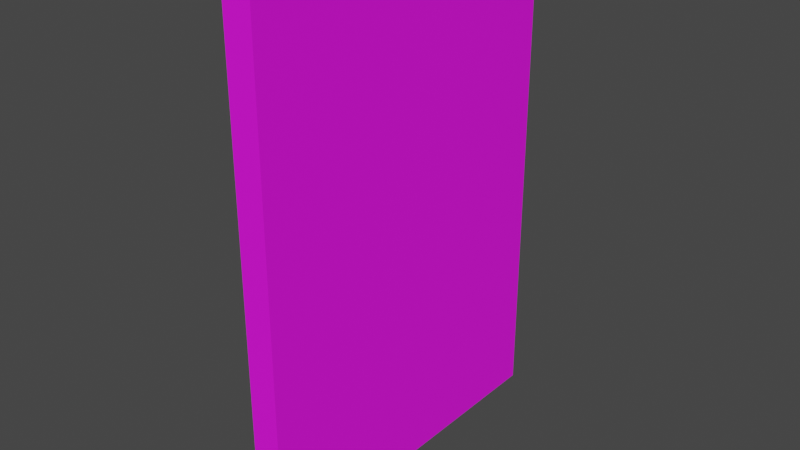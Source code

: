 # Source: turkmezeleri.blend  (saved by Blender 2.90.8; exported with 4.5.12 LTS)
import bpy
from mathutils import Matrix  # noqa: F401  (used for matrix-valued properties, if any)

bpy.ops.wm.read_factory_settings(use_empty=True)
scene = bpy.context.scene
scene.name = 'Scene'

# ---- collections
col_collection = bpy.data.collections.new('Collection'); scene.collection.children.link(col_collection)

# ---- images (referenced by path relative to the original .blend; pixels are not part of the script)
import os
ASSET_DIR = os.environ.get("B2B_ASSET_DIR", "")  # directory of the original .blend (textures are referenced by path, not embedded)
HERE = os.path.dirname(os.path.abspath(__file__))  # packed textures are extracted next to this script under _unpacked/

def load_image(name, relpath, width, height, colorspace="sRGB"):
    """Load a texture the original file referenced (path relative to the .blend, or extracted next to this script)."""
    p = next((c for c in (os.path.join(HERE, relpath), os.path.join(ASSET_DIR, relpath)) if relpath and os.path.exists(c)), "")
    if p:
        img = bpy.data.images.load(p, check_existing=True)
        img.name = name
    else:  # same state as the original file: an image datablock whose file is absent (Cycles renders it pink)
        img = bpy.data.images.new(name, width, height)
        img.source = "FILE"
        img.filepath = "//" + (relpath or name)
    img.colorspace_settings.name = colorspace
    return img
img_turkmezeleri_jpg = load_image('turkmezeleri.jpg', 'turkmezeleri.jpg', 1024, 1024, 'sRGB')

# ---- materials (node trees are filled in below, after node groups)
mat_material = bpy.data.materials.new('Material')
mat_material.alpha_threshold = 0.0
mat_material.use_transparent_shadow = False
mat_material.line_color = (0.0, 0.0, 0.0, 1.0)

# ---- material node trees
mat_material.use_nodes = True; mat_material.node_tree.nodes.clear()
_N = mat_material.node_tree.nodes; _L = mat_material.node_tree.links
n0 = _N.new('ShaderNodeOutputMaterial'); n0.name = 'Material Output'; n0.location = (300, 300)
n1 = _N.new('ShaderNodeBsdfPrincipled'); n1.name = 'Principled BSDF'; n1.location = (10, 300)
n1.distribution = 'GGX'
n1.subsurface_method = 'BURLEY'
n1.inputs[2].default_value = 0.7023
n1.inputs[3].default_value = 1.45
n1.inputs[27].default_value = (0.0, 0.0, 0.0, 1.0)
n1.inputs[28].default_value = 1.0
n2 = _N.new('ShaderNodeTexImage'); n2.name = 'Image Texture'; n2.location = (-349, 193)
n2.image = img_turkmezeleri_jpg
_L.new(n1.outputs[0], n0.inputs[0])
_L.new(n2.outputs[0], n1.inputs[0])
n0.is_active_output = True

# ---- world
world_world = bpy.data.worlds.new('World'); scene.world = world_world
world_world.use_nodes = True; world_world.node_tree.nodes.clear()
_N = world_world.node_tree.nodes; _L = world_world.node_tree.links
n0 = _N.new('ShaderNodeOutputWorld'); n0.name = 'World Output'; n0.location = (300, 300)
n1 = _N.new('ShaderNodeBackground'); n1.name = 'Background'; n1.location = (10, 300)
n1.inputs[0].default_value = (0.05088, 0.05088, 0.05088, 1.0)
_L.new(n1.outputs[0], n0.inputs[0])
n0.is_active_output = True
world_world.color = (0.05088, 0.05088, 0.05088)
world_world.use_sun_shadow = False
world_world.sun_shadow_jitter_overblur = 0.0

# ---- meshes
me_cube = bpy.data.meshes.new('Cube')
me_cube.from_pydata([(0.1666, 2.051, 2.906), (0.1666, 2.051, -2.906), (0.1666, -2.051, 2.906), (0.1666, -2.051, -2.906), (-0.1666, 2.051, 2.906), (-0.1666, 2.051, -2.906), (-0.1666, -2.051, 2.906), (-0.1666, -2.051, -2.906)], [], [(0, 4, 6, 2), (3, 2, 6, 7), (7, 6, 4, 5), (5, 1, 3, 7), (1, 0, 2, 3), (5, 4, 0, 1)])
_uv = me_cube.uv_layers.new(name='UVMap')
_uv.uv.foreach_set('vector', [0.1026, 0.1914, 0.1029, 0.1562, 0.57, 0.1611, 0.5697, 0.1962, 0.7877, 0.1167, 0.7783, 0.9521, 0.7535, 0.9516, 0.7629, 0.1161, 0.7056, 0.3472, 0.7056, 0.9812, 0.3962, 0.9812, 0.3962, 0.3472, 0.4903, 0.1588, 0.4902, 0.194, 0.1472, 0.1923, 0.1473, 0.1572, 0.3465, 0.3391, 0.3465, 0.9815, 0.02606, 0.9815, 0.02606, 0.3391, 0.09939, 0.1569, 0.5853, 0.1587, 0.5853, 0.1939, 0.09932, 0.192])
me_cube.materials.append(mat_material)
me_cube.use_remesh_preserve_volume = False
me_cube.use_remesh_preserve_attributes = False
me_cube.use_mirror_vertex_groups = False
me_cube.update()

# ---- objects
ob_cube = bpy.data.objects.new('Cube', me_cube)

# ---- transforms, parenting, visibility, modifiers, constraints
ob_cube.location = (0.0, 0.0, 0.0)
ob_cube.lock_rotations_4d = False
ob_cube.empty_display_type = 'ARROWS'
ob_cube.lineart.crease_threshold = 0.0

# ---- collection membership
col_collection.objects.link(ob_cube)

# ---- scene / render settings (as saved in the file)
scene.frame_start = 1; scene.frame_end = 250; scene.frame_set(1)
scene.render.engine = 'BLENDER_EEVEE_NEXT'
scene.cycles.use_denoising = False
scene.cycles.samples = 128
scene.cycles.sampling_pattern = 'TABULATED_SOBOL'
scene.cycles.use_adaptive_sampling = False
scene.cycles.use_light_tree = False
scene.view_settings.view_transform = 'Filmic'
bpy.context.view_layer.update()

# ---- added for rendering (the .blend has no active camera and no usable light): camera, sun
cam_auto = bpy.data.cameras.new('AutoCamera')
cam_auto.lens = 50.0
cam_auto.sensor_width = 36.0
cam_auto.clip_end = 1000.0
ob_auto_camera = bpy.data.objects.new('AutoCamera', cam_auto)
scene.collection.objects.link(ob_auto_camera)
ob_auto_camera.location = (6.58854, -7.90625, 5.27083)
ob_auto_camera.rotation_euler = (1.09748, -7.21219e-08, 0.694738)
scene.camera = ob_auto_camera
light_auto_sun = bpy.data.lights.new('AutoSun', 'SUN')
light_auto_sun.energy = 3.0
light_auto_sun.angle = 0.0523599
ob_auto_sun = bpy.data.objects.new('AutoSun', light_auto_sun)
scene.collection.objects.link(ob_auto_sun)
ob_auto_sun.rotation_euler = (0.872665, 0.174533, 0.523599)
bpy.context.view_layer.update()
